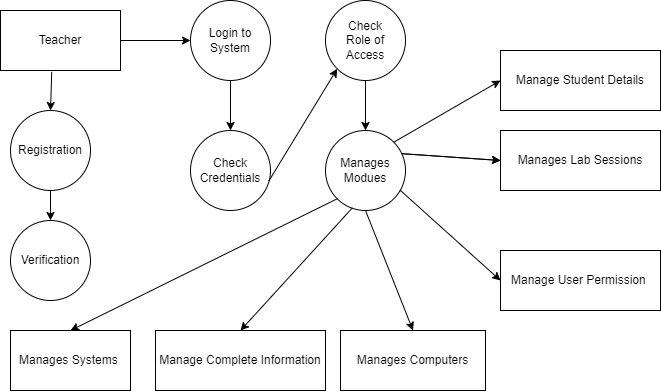

The diagram above was exported from draw.io. Its source (the exported page's mxGraphModel, read from the mxfile embedded in the PNG):
<mxGraphModel dx="89" dy="53" grid="1" gridSize="10" guides="1" tooltips="1" connect="1" arrows="1" fold="1" page="1" pageScale="1" pageWidth="850" pageHeight="1100" math="0" shadow="0">
  <root>
    <mxCell id="0" />
    <mxCell id="1" parent="0" />
    <mxCell id="svoIdckf5vNf6UqgarzT-1" value="Teacher" style="rounded=0;whiteSpace=wrap;html=1;" parent="1" vertex="1">
      <mxGeometry x="20" y="40" width="120" height="60" as="geometry" />
    </mxCell>
    <mxCell id="svoIdckf5vNf6UqgarzT-2" value="" style="endArrow=classic;html=1;rounded=0;exitX=1;exitY=0.5;exitDx=0;exitDy=0;entryX=0;entryY=0.5;entryDx=0;entryDy=0;" parent="1" source="svoIdckf5vNf6UqgarzT-1" target="svoIdckf5vNf6UqgarzT-3" edge="1">
      <mxGeometry width="50" height="50" relative="1" as="geometry">
        <mxPoint x="200" y="80" as="sourcePoint" />
        <mxPoint x="210" y="70" as="targetPoint" />
      </mxGeometry>
    </mxCell>
    <mxCell id="svoIdckf5vNf6UqgarzT-3" value="Login to System" style="ellipse;whiteSpace=wrap;html=1;aspect=fixed;" parent="1" vertex="1">
      <mxGeometry x="210" y="30" width="80" height="80" as="geometry" />
    </mxCell>
    <mxCell id="svoIdckf5vNf6UqgarzT-4" value="" style="endArrow=classic;html=1;rounded=0;exitX=0.5;exitY=1;exitDx=0;exitDy=0;entryX=0.5;entryY=0;entryDx=0;entryDy=0;" parent="1" source="svoIdckf5vNf6UqgarzT-3" target="svoIdckf5vNf6UqgarzT-5" edge="1">
      <mxGeometry width="50" height="50" relative="1" as="geometry">
        <mxPoint x="310" y="220" as="sourcePoint" />
        <mxPoint x="250" y="160" as="targetPoint" />
      </mxGeometry>
    </mxCell>
    <mxCell id="svoIdckf5vNf6UqgarzT-5" value="Check Credentials" style="ellipse;whiteSpace=wrap;html=1;aspect=fixed;" parent="1" vertex="1">
      <mxGeometry x="210" y="160" width="80" height="80" as="geometry" />
    </mxCell>
    <mxCell id="svoIdckf5vNf6UqgarzT-6" value="" style="endArrow=classic;html=1;rounded=0;exitX=0.98;exitY=0.63;exitDx=0;exitDy=0;exitPerimeter=0;entryX=0;entryY=1;entryDx=0;entryDy=0;" parent="1" source="svoIdckf5vNf6UqgarzT-5" target="svoIdckf5vNf6UqgarzT-7" edge="1">
      <mxGeometry width="50" height="50" relative="1" as="geometry">
        <mxPoint x="290" y="200" as="sourcePoint" />
        <mxPoint x="360" y="130" as="targetPoint" />
      </mxGeometry>
    </mxCell>
    <mxCell id="svoIdckf5vNf6UqgarzT-7" value="Check&lt;div&gt;Role of Access&lt;/div&gt;" style="ellipse;whiteSpace=wrap;html=1;aspect=fixed;" parent="1" vertex="1">
      <mxGeometry x="345" y="30" width="80" height="80" as="geometry" />
    </mxCell>
    <mxCell id="svoIdckf5vNf6UqgarzT-8" value="" style="endArrow=classic;html=1;rounded=0;exitX=0.5;exitY=1;exitDx=0;exitDy=0;entryX=0.5;entryY=0;entryDx=0;entryDy=0;" parent="1" source="svoIdckf5vNf6UqgarzT-7" target="svoIdckf5vNf6UqgarzT-9" edge="1">
      <mxGeometry width="50" height="50" relative="1" as="geometry">
        <mxPoint x="420" y="170" as="sourcePoint" />
        <mxPoint x="385" y="160" as="targetPoint" />
      </mxGeometry>
    </mxCell>
    <mxCell id="svoIdckf5vNf6UqgarzT-9" value="Manages Modues" style="ellipse;whiteSpace=wrap;html=1;aspect=fixed;" parent="1" vertex="1">
      <mxGeometry x="345" y="160" width="80" height="80" as="geometry" />
    </mxCell>
    <mxCell id="svoIdckf5vNf6UqgarzT-11" value="" style="endArrow=classic;html=1;rounded=0;exitX=1;exitY=0;exitDx=0;exitDy=0;entryX=0;entryY=0.5;entryDx=0;entryDy=0;" parent="1" source="svoIdckf5vNf6UqgarzT-9" target="svoIdckf5vNf6UqgarzT-12" edge="1">
      <mxGeometry width="50" height="50" relative="1" as="geometry">
        <mxPoint x="410" y="170" as="sourcePoint" />
        <mxPoint x="510" y="100" as="targetPoint" />
      </mxGeometry>
    </mxCell>
    <mxCell id="svoIdckf5vNf6UqgarzT-12" value="Manage Student Details" style="rounded=0;whiteSpace=wrap;html=1;" parent="1" vertex="1">
      <mxGeometry x="520" y="80" width="160" height="60" as="geometry" />
    </mxCell>
    <mxCell id="svoIdckf5vNf6UqgarzT-13" value="" style="endArrow=classic;html=1;rounded=0;exitX=0.953;exitY=0.289;exitDx=0;exitDy=0;entryX=0;entryY=0.5;entryDx=0;entryDy=0;exitPerimeter=0;" parent="1" source="svoIdckf5vNf6UqgarzT-9" target="svoIdckf5vNf6UqgarzT-14" edge="1">
      <mxGeometry width="50" height="50" relative="1" as="geometry">
        <mxPoint x="490" y="230" as="sourcePoint" />
        <mxPoint x="510" y="150" as="targetPoint" />
      </mxGeometry>
    </mxCell>
    <mxCell id="svoIdckf5vNf6UqgarzT-14" value="Manages Lab Sessions" style="rounded=0;whiteSpace=wrap;html=1;" parent="1" vertex="1">
      <mxGeometry x="520" y="160" width="160" height="60" as="geometry" />
    </mxCell>
    <mxCell id="svoIdckf5vNf6UqgarzT-17" value="" style="endArrow=classic;html=1;rounded=0;exitX=0.934;exitY=0.747;exitDx=0;exitDy=0;exitPerimeter=0;entryX=0;entryY=0.5;entryDx=0;entryDy=0;" parent="1" source="svoIdckf5vNf6UqgarzT-9" target="svoIdckf5vNf6UqgarzT-18" edge="1">
      <mxGeometry width="50" height="50" relative="1" as="geometry">
        <mxPoint x="370" y="340" as="sourcePoint" />
        <mxPoint x="510" y="320" as="targetPoint" />
      </mxGeometry>
    </mxCell>
    <mxCell id="svoIdckf5vNf6UqgarzT-18" value="Manage User Permission&amp;nbsp;" style="rounded=0;whiteSpace=wrap;html=1;" parent="1" vertex="1">
      <mxGeometry x="520" y="280" width="160" height="60" as="geometry" />
    </mxCell>
    <mxCell id="svoIdckf5vNf6UqgarzT-19" value="Manages Computers" style="rounded=0;whiteSpace=wrap;html=1;" parent="1" vertex="1">
      <mxGeometry x="360" y="360" width="145" height="60" as="geometry" />
    </mxCell>
    <mxCell id="svoIdckf5vNf6UqgarzT-20" value="" style="endArrow=classic;html=1;rounded=0;exitX=0.5;exitY=1;exitDx=0;exitDy=0;entryX=0.5;entryY=0;entryDx=0;entryDy=0;" parent="1" source="svoIdckf5vNf6UqgarzT-9" target="svoIdckf5vNf6UqgarzT-19" edge="1">
      <mxGeometry width="50" height="50" relative="1" as="geometry">
        <mxPoint x="390" y="280" as="sourcePoint" />
        <mxPoint x="330" y="260" as="targetPoint" />
      </mxGeometry>
    </mxCell>
    <mxCell id="svoIdckf5vNf6UqgarzT-21" value="Manages Systems&amp;nbsp;" style="rounded=0;whiteSpace=wrap;html=1;" parent="1" vertex="1">
      <mxGeometry x="30" y="360" width="120" height="60" as="geometry" />
    </mxCell>
    <mxCell id="svoIdckf5vNf6UqgarzT-22" value="" style="endArrow=classic;html=1;rounded=0;exitX=0;exitY=1;exitDx=0;exitDy=0;entryX=0.5;entryY=0;entryDx=0;entryDy=0;" parent="1" source="svoIdckf5vNf6UqgarzT-9" target="svoIdckf5vNf6UqgarzT-21" edge="1">
      <mxGeometry width="50" height="50" relative="1" as="geometry">
        <mxPoint x="170" y="340" as="sourcePoint" />
        <mxPoint x="220" y="290" as="targetPoint" />
      </mxGeometry>
    </mxCell>
    <mxCell id="pLpz_LhIXIuKcMCX9-17-2" value="" style="endArrow=classic;html=1;rounded=0;exitX=0.336;exitY=0.967;exitDx=0;exitDy=0;exitPerimeter=0;entryX=0.5;entryY=0;entryDx=0;entryDy=0;" parent="1" source="svoIdckf5vNf6UqgarzT-9" target="pLpz_LhIXIuKcMCX9-17-3" edge="1">
      <mxGeometry width="50" height="50" relative="1" as="geometry">
        <mxPoint x="190" y="410" as="sourcePoint" />
        <mxPoint x="260" y="340" as="targetPoint" />
      </mxGeometry>
    </mxCell>
    <mxCell id="pLpz_LhIXIuKcMCX9-17-3" value="Manage Complete Information" style="rounded=0;whiteSpace=wrap;html=1;" parent="1" vertex="1">
      <mxGeometry x="175" y="360" width="170" height="60" as="geometry" />
    </mxCell>
    <mxCell id="gf5FmkpQ_9tfeUce56aG-1" value="Registration" style="ellipse;whiteSpace=wrap;html=1;aspect=fixed;" parent="1" vertex="1">
      <mxGeometry x="30" y="140" width="80" height="80" as="geometry" />
    </mxCell>
    <mxCell id="gf5FmkpQ_9tfeUce56aG-2" value="" style="endArrow=classic;html=1;rounded=0;exitX=0.427;exitY=1.023;exitDx=0;exitDy=0;exitPerimeter=0;entryX=0.5;entryY=0;entryDx=0;entryDy=0;" parent="1" source="svoIdckf5vNf6UqgarzT-1" target="gf5FmkpQ_9tfeUce56aG-1" edge="1">
      <mxGeometry width="50" height="50" relative="1" as="geometry">
        <mxPoint x="120" y="200" as="sourcePoint" />
        <mxPoint x="170" y="150" as="targetPoint" />
      </mxGeometry>
    </mxCell>
    <mxCell id="gf5FmkpQ_9tfeUce56aG-3" value="Verification" style="ellipse;whiteSpace=wrap;html=1;aspect=fixed;" parent="1" vertex="1">
      <mxGeometry x="30" y="250" width="80" height="80" as="geometry" />
    </mxCell>
    <mxCell id="gf5FmkpQ_9tfeUce56aG-4" value="" style="endArrow=classic;html=1;rounded=0;exitX=0.5;exitY=1;exitDx=0;exitDy=0;entryX=0.5;entryY=0;entryDx=0;entryDy=0;" parent="1" source="gf5FmkpQ_9tfeUce56aG-1" target="gf5FmkpQ_9tfeUce56aG-3" edge="1">
      <mxGeometry width="50" height="50" relative="1" as="geometry">
        <mxPoint x="100" y="250" as="sourcePoint" />
        <mxPoint x="150" y="200" as="targetPoint" />
      </mxGeometry>
    </mxCell>
    <mxCell id="eqvKKKLrriXkRdXlUwNd-1" value="" style="endArrow=classic;html=1;rounded=0;exitX=0.957;exitY=0.29;exitDx=0;exitDy=0;entryX=0;entryY=0.5;entryDx=0;entryDy=0;exitPerimeter=0;" edge="1" parent="1" source="svoIdckf5vNf6UqgarzT-9" target="svoIdckf5vNf6UqgarzT-14">
      <mxGeometry width="50" height="50" relative="1" as="geometry">
        <mxPoint x="490" y="230" as="sourcePoint" />
        <mxPoint x="510" y="150" as="targetPoint" />
      </mxGeometry>
    </mxCell>
  </root>
</mxGraphModel>